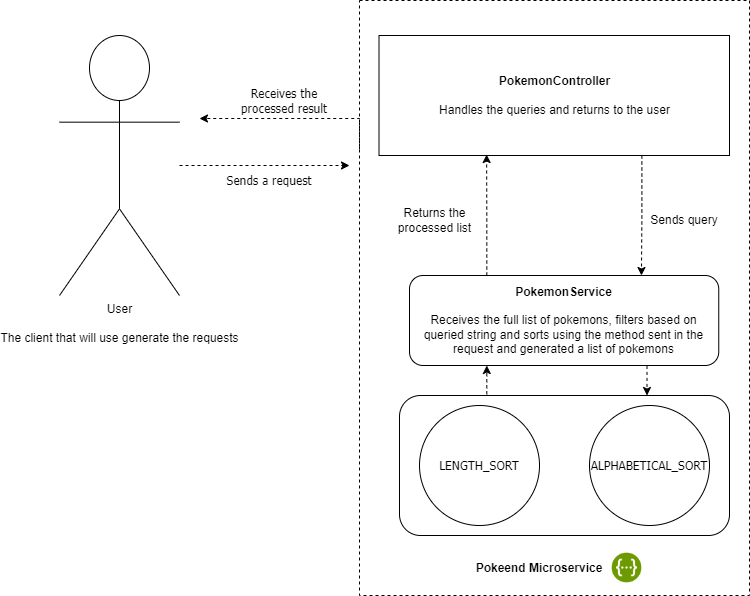

The diagram above was exported from draw.io. Its source (the exported page's mxGraphModel, read from the mxfile embedded in the PNG):
<mxGraphModel dx="868" dy="482" grid="1" gridSize="10" guides="1" tooltips="1" connect="1" arrows="1" fold="1" page="1" pageScale="1" pageWidth="827" pageHeight="1169" math="0" shadow="0">
  <root>
    <mxCell id="0" />
    <mxCell id="1" parent="0" />
    <mxCell id="OOQL4zcmcta0OoXRRowx-21" style="edgeStyle=orthogonalEdgeStyle;rounded=0;orthogonalLoop=1;jettySize=auto;html=1;dashed=1;fontFamily=Tahoma;" parent="1" source="OOQL4zcmcta0OoXRRowx-6" edge="1">
      <mxGeometry relative="1" as="geometry">
        <mxPoint x="380" y="210" as="targetPoint" />
      </mxGeometry>
    </mxCell>
    <mxCell id="OOQL4zcmcta0OoXRRowx-6" value="User&lt;br&gt;&lt;br&gt;The client that will use generate the requests" style="shape=umlActor;verticalLabelPosition=bottom;verticalAlign=top;html=1;outlineConnect=0;" parent="1" vertex="1">
      <mxGeometry x="90" y="80" width="120" height="260" as="geometry" />
    </mxCell>
    <mxCell id="OOQL4zcmcta0OoXRRowx-12" style="edgeStyle=orthogonalEdgeStyle;rounded=0;orthogonalLoop=1;jettySize=auto;html=1;exitX=0.75;exitY=1;exitDx=0;exitDy=0;entryX=0.75;entryY=0;entryDx=0;entryDy=0;dashed=1;" parent="1" source="OOQL4zcmcta0OoXRRowx-7" target="OOQL4zcmcta0OoXRRowx-11" edge="1">
      <mxGeometry relative="1" as="geometry" />
    </mxCell>
    <mxCell id="OOQL4zcmcta0OoXRRowx-7" value="&lt;b&gt;PokemonController&lt;br&gt;&lt;/b&gt;&lt;br&gt;Handles the queries and returns to the user" style="rounded=0;whiteSpace=wrap;html=1;" parent="1" vertex="1">
      <mxGeometry x="409.5" y="80" width="350.5" height="120" as="geometry" />
    </mxCell>
    <mxCell id="OOQL4zcmcta0OoXRRowx-10" style="edgeStyle=orthogonalEdgeStyle;rounded=0;orthogonalLoop=1;jettySize=auto;html=1;exitX=0.5;exitY=1;exitDx=0;exitDy=0;" parent="1" edge="1">
      <mxGeometry relative="1" as="geometry">
        <mxPoint x="574" y="260" as="sourcePoint" />
        <mxPoint x="574" y="260" as="targetPoint" />
      </mxGeometry>
    </mxCell>
    <mxCell id="OOQL4zcmcta0OoXRRowx-13" style="edgeStyle=orthogonalEdgeStyle;rounded=0;orthogonalLoop=1;jettySize=auto;html=1;exitX=0.25;exitY=0;exitDx=0;exitDy=0;entryX=0.307;entryY=0.992;entryDx=0;entryDy=0;entryPerimeter=0;dashed=1;" parent="1" source="OOQL4zcmcta0OoXRRowx-11" target="OOQL4zcmcta0OoXRRowx-7" edge="1">
      <mxGeometry relative="1" as="geometry" />
    </mxCell>
    <mxCell id="OOQL4zcmcta0OoXRRowx-30" style="edgeStyle=orthogonalEdgeStyle;rounded=0;orthogonalLoop=1;jettySize=auto;html=1;exitX=0.75;exitY=1;exitDx=0;exitDy=0;entryX=0.75;entryY=0;entryDx=0;entryDy=0;dashed=1;fontFamily=Tahoma;" parent="1" source="OOQL4zcmcta0OoXRRowx-11" target="OOQL4zcmcta0OoXRRowx-26" edge="1">
      <mxGeometry relative="1" as="geometry" />
    </mxCell>
    <mxCell id="OOQL4zcmcta0OoXRRowx-11" value="&lt;b&gt;PokemonService&lt;br&gt;&lt;/b&gt;&lt;br&gt;Receives the full list of pokemons, filters based on queried string and sorts using the method sent in the request and generated a list of pokemons" style="rounded=1;whiteSpace=wrap;html=1;" parent="1" vertex="1">
      <mxGeometry x="440" y="320" width="309.25" height="90" as="geometry" />
    </mxCell>
    <mxCell id="OOQL4zcmcta0OoXRRowx-14" value="Sends query" style="text;html=1;strokeColor=none;fillColor=none;align=center;verticalAlign=middle;whiteSpace=wrap;rounded=0;" parent="1" vertex="1">
      <mxGeometry x="650" y="250" width="130" height="30" as="geometry" />
    </mxCell>
    <mxCell id="OOQL4zcmcta0OoXRRowx-15" value="Returns the processed list" style="text;html=1;strokeColor=none;fillColor=none;align=center;verticalAlign=middle;whiteSpace=wrap;rounded=0;" parent="1" vertex="1">
      <mxGeometry x="420" y="250" width="90.5" height="30" as="geometry" />
    </mxCell>
    <mxCell id="OOQL4zcmcta0OoXRRowx-20" style="edgeStyle=orthogonalEdgeStyle;rounded=0;orthogonalLoop=1;jettySize=auto;html=1;exitX=0;exitY=0.25;exitDx=0;exitDy=0;dashed=1;fontFamily=Tahoma;" parent="1" source="OOQL4zcmcta0OoXRRowx-17" edge="1">
      <mxGeometry relative="1" as="geometry">
        <mxPoint x="230" y="163" as="targetPoint" />
        <Array as="points">
          <mxPoint x="390" y="163" />
        </Array>
      </mxGeometry>
    </mxCell>
    <mxCell id="OOQL4zcmcta0OoXRRowx-17" value="" style="rounded=0;whiteSpace=wrap;html=1;dashed=1;gradientColor=none;fillColor=none;" parent="1" vertex="1">
      <mxGeometry x="390" y="45" width="390" height="595" as="geometry" />
    </mxCell>
    <mxCell id="OOQL4zcmcta0OoXRRowx-19" value="&lt;b&gt;Pokeend Microservice&lt;br&gt;&lt;/b&gt;" style="text;html=1;strokeColor=none;fillColor=none;align=center;verticalAlign=middle;whiteSpace=wrap;rounded=0;dashed=1;" parent="1" vertex="1">
      <mxGeometry x="490" y="597.5" width="160" height="30" as="geometry" />
    </mxCell>
    <mxCell id="OOQL4zcmcta0OoXRRowx-22" value="Sends&amp;nbsp;a request" style="text;html=1;strokeColor=none;fillColor=none;align=center;verticalAlign=middle;whiteSpace=wrap;rounded=0;dashed=1;fontFamily=Tahoma;" parent="1" vertex="1">
      <mxGeometry x="240" y="210" width="120" height="30" as="geometry" />
    </mxCell>
    <mxCell id="OOQL4zcmcta0OoXRRowx-23" value="Receives the processed result" style="text;html=1;strokeColor=none;fillColor=none;align=center;verticalAlign=middle;whiteSpace=wrap;rounded=0;dashed=1;fontFamily=Tahoma;" parent="1" vertex="1">
      <mxGeometry x="260" y="130" width="110" height="30" as="geometry" />
    </mxCell>
    <mxCell id="OOQL4zcmcta0OoXRRowx-24" value="LENGTH_SORT" style="ellipse;whiteSpace=wrap;html=1;aspect=fixed;fontFamily=Tahoma;fillColor=none;gradientColor=none;" parent="1" vertex="1">
      <mxGeometry x="450" y="450" width="120" height="120" as="geometry" />
    </mxCell>
    <mxCell id="OOQL4zcmcta0OoXRRowx-25" value="ALPHABETICAL_SORT&lt;br&gt;" style="ellipse;whiteSpace=wrap;html=1;aspect=fixed;fontFamily=Tahoma;fillColor=none;gradientColor=none;" parent="1" vertex="1">
      <mxGeometry x="620" y="450" width="120" height="120" as="geometry" />
    </mxCell>
    <mxCell id="OOQL4zcmcta0OoXRRowx-31" style="edgeStyle=orthogonalEdgeStyle;rounded=0;orthogonalLoop=1;jettySize=auto;html=1;exitX=0.25;exitY=0;exitDx=0;exitDy=0;entryX=0.25;entryY=1;entryDx=0;entryDy=0;dashed=1;fontFamily=Tahoma;" parent="1" source="OOQL4zcmcta0OoXRRowx-26" target="OOQL4zcmcta0OoXRRowx-11" edge="1">
      <mxGeometry relative="1" as="geometry" />
    </mxCell>
    <mxCell id="OOQL4zcmcta0OoXRRowx-26" value="" style="rounded=1;whiteSpace=wrap;html=1;fontFamily=Tahoma;fillColor=none;gradientColor=none;" parent="1" vertex="1">
      <mxGeometry x="430" y="440" width="330" height="140" as="geometry" />
    </mxCell>
    <mxCell id="Q27dGAPENx7q0KX3RYUP-1" value="" style="shape=image;verticalLabelPosition=bottom;labelBackgroundColor=default;verticalAlign=top;aspect=fixed;imageAspect=0;image=https://upload.wikimedia.org/wikipedia/commons/a/ab/Swagger-logo.png;" vertex="1" parent="1">
      <mxGeometry x="640" y="595" width="35" height="35" as="geometry" />
    </mxCell>
  </root>
</mxGraphModel>